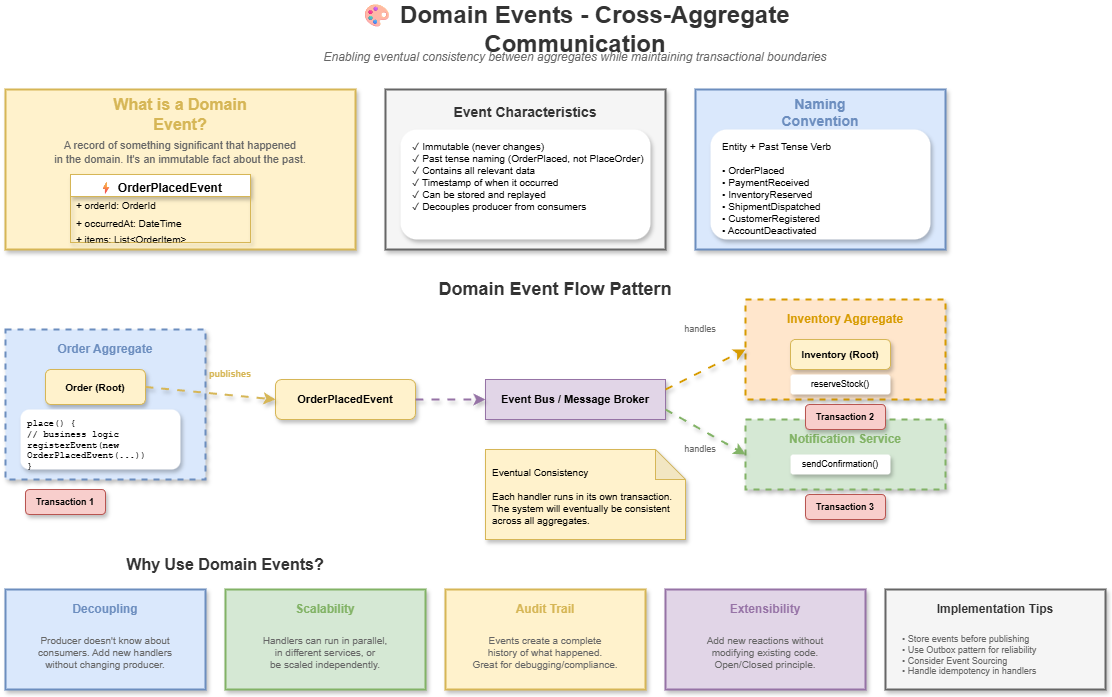

The diagram above was exported from draw.io. Its source (the exported page's mxGraphModel, read from the mxfile embedded in the PNG):
<mxGraphModel dx="1136" dy="466" grid="1" gridSize="10" guides="1" tooltips="1" connect="1" arrows="1" fold="1" page="1" pageScale="1" pageWidth="1600" pageHeight="1000" math="0" shadow="0">
  <root>
    <mxCell id="0" />
    <mxCell id="1" parent="0" />
    <mxCell id="title" value="🎨 Domain Events - Cross-Aggregate Communication" style="text;html=1;strokeColor=none;fillColor=none;align=center;verticalAlign=middle;whiteSpace=wrap;rounded=0;fontSize=24;fontStyle=1;fontColor=#333333;" parent="1" vertex="1">
      <mxGeometry x="400" y="20" width="500" height="40" as="geometry" />
    </mxCell>
    <mxCell id="subtitle" value="Enabling eventual consistency between aggregates while maintaining transactional boundaries" style="text;html=1;strokeColor=none;fillColor=none;align=center;verticalAlign=middle;whiteSpace=wrap;rounded=0;fontSize=12;fontStyle=2;fontColor=#666666;" parent="1" vertex="1">
      <mxGeometry x="350" y="55" width="600" height="25" as="geometry" />
    </mxCell>
    <mxCell id="def-box" value="" style="rounded=0;whiteSpace=wrap;html=1;fillColor=#fff2cc;strokeColor=#d6b656;strokeWidth=2;shadow=1;" parent="1" vertex="1">
      <mxGeometry x="80" y="100" width="350" height="160" as="geometry" />
    </mxCell>
    <mxCell id="def-title" value="What is a Domain Event?" style="text;html=1;strokeColor=none;fillColor=none;align=center;verticalAlign=middle;whiteSpace=wrap;rounded=0;fontSize=16;fontStyle=1;fontColor=#d6b656;" parent="1" vertex="1">
      <mxGeometry x="160" y="110" width="190" height="30" as="geometry" />
    </mxCell>
    <mxCell id="def-desc" value="A record of something significant that happened&#10;in the domain. It's an immutable fact about the past." style="text;html=1;strokeColor=none;fillColor=none;align=center;verticalAlign=middle;whiteSpace=wrap;rounded=0;fontSize=11;fontColor=#666666;" parent="1" vertex="1">
      <mxGeometry x="100" y="145" width="310" height="35" as="geometry" />
    </mxCell>
    <mxCell id="event-example" value="⚡ OrderPlacedEvent" style="swimlane;fontStyle=1;align=center;verticalAlign=top;childLayout=stackLayout;horizontal=1;startSize=22;horizontalStack=0;resizeParent=1;resizeParentMax=0;resizeLast=0;collapsible=0;marginBottom=0;fillColor=#ffffff;strokeColor=#d6b656;shadow=1;rounded=0" parent="1" vertex="1">
      <mxGeometry x="145" y="185" width="180" height="68" as="geometry" />
    </mxCell>
    <mxCell id="event-id" value="+ orderId: OrderId" style="text;strokeColor=none;fillColor=none;align=left;verticalAlign=middle;spacingLeft=4;spacingRight=4;overflow=hidden;rotatable=0;points=[[0,0.5],[1,0.5]];portConstraint=eastwest;fontSize=10;" parent="event-example" vertex="1">
      <mxGeometry y="22" width="180" height="18" as="geometry" />
    </mxCell>
    <mxCell id="event-time" value="+ occurredAt: DateTime" style="text;strokeColor=none;fillColor=none;align=left;verticalAlign=middle;spacingLeft=4;spacingRight=4;overflow=hidden;rotatable=0;points=[[0,0.5],[1,0.5]];portConstraint=eastwest;fontSize=10;" parent="event-example" vertex="1">
      <mxGeometry y="40" width="180" height="18" as="geometry" />
    </mxCell>
    <mxCell id="event-data" value="+ items: List&lt;OrderItem&gt;" style="text;strokeColor=none;fillColor=none;align=left;verticalAlign=middle;spacingLeft=4;spacingRight=4;overflow=hidden;rotatable=0;points=[[0,0.5],[1,0.5]];portConstraint=eastwest;fontSize=10;" parent="event-example" vertex="1">
      <mxGeometry y="58" width="180" height="10" as="geometry" />
    </mxCell>
    <mxCell id="char-box" value="" style="rounded=0;whiteSpace=wrap;html=1;fillColor=#f5f5f5;strokeColor=#666666;strokeWidth=2;shadow=1;" parent="1" vertex="1">
      <mxGeometry x="460" y="100" width="280" height="160" as="geometry" />
    </mxCell>
    <mxCell id="char-title" value="Event Characteristics" style="text;html=1;strokeColor=none;fillColor=none;align=center;verticalAlign=middle;whiteSpace=wrap;rounded=0;fontSize=14;fontStyle=1;fontColor=#333333;" parent="1" vertex="1">
      <mxGeometry x="520" y="110" width="160" height="25" as="geometry" />
    </mxCell>
    <mxCell id="char-list" value="✓ Immutable (never changes)&#10;✓ Past tense naming (OrderPlaced, not PlaceOrder)&#10;✓ Contains all relevant data&#10;✓ Timestamp of when it occurred&#10;✓ Can be stored and replayed&#10;✓ Decouples producer from consumers" style="text;html=1;strokeColor=none;fillColor=#ffffff;align=left;verticalAlign=top;whiteSpace=wrap;rounded=1;fontSize=10;spacingLeft=10;spacingTop=5;shadow=1;" parent="1" vertex="1">
      <mxGeometry x="475" y="140" width="250" height="110" as="geometry" />
    </mxCell>
    <mxCell id="naming-box" value="" style="rounded=0;whiteSpace=wrap;html=1;fillColor=#dae8fc;strokeColor=#6c8ebf;strokeWidth=2;shadow=1;" parent="1" vertex="1">
      <mxGeometry x="770" y="100" width="250" height="160" as="geometry" />
    </mxCell>
    <mxCell id="naming-title" value="Naming Convention" style="text;html=1;strokeColor=none;fillColor=none;align=center;verticalAlign=middle;whiteSpace=wrap;rounded=0;fontSize=14;fontStyle=1;fontColor=#6c8ebf;" parent="1" vertex="1">
      <mxGeometry x="830" y="110" width="130" height="25" as="geometry" />
    </mxCell>
    <mxCell id="naming-list" value="Entity + Past Tense Verb&#10;&#10;• OrderPlaced&#10;• PaymentReceived&#10;• InventoryReserved&#10;• ShipmentDispatched&#10;• CustomerRegistered&#10;• AccountDeactivated" style="text;html=1;strokeColor=none;fillColor=#ffffff;align=left;verticalAlign=top;whiteSpace=wrap;rounded=1;fontSize=10;spacingLeft=10;spacingTop=5;shadow=1;" parent="1" vertex="1">
      <mxGeometry x="785" y="140" width="220" height="110" as="geometry" />
    </mxCell>
    <mxCell id="flow-title" value="Domain Event Flow Pattern" style="text;html=1;strokeColor=none;fillColor=none;align=center;verticalAlign=middle;whiteSpace=wrap;rounded=0;fontSize=18;fontStyle=1;fontColor=#333333;" parent="1" vertex="1">
      <mxGeometry x="480" y="285" width="300" height="30" as="geometry" />
    </mxCell>
    <mxCell id="order-agg" value="" style="rounded=0;whiteSpace=wrap;html=1;fillColor=#dae8fc;strokeColor=#6c8ebf;strokeWidth=2;dashed=1;shadow=1;" parent="1" vertex="1">
      <mxGeometry x="80" y="340" width="200" height="150" as="geometry" />
    </mxCell>
    <mxCell id="order-label" value="Order Aggregate" style="text;html=1;strokeColor=none;fillColor=none;align=center;verticalAlign=middle;whiteSpace=wrap;rounded=0;fontSize=12;fontStyle=1;fontColor=#6c8ebf;" parent="1" vertex="1">
      <mxGeometry x="120" y="350" width="120" height="20" as="geometry" />
    </mxCell>
    <mxCell id="order-root" value="Order (Root)" style="rounded=1;whiteSpace=wrap;html=1;fillColor=#fff2cc;strokeColor=#d6b656;fontSize=10;fontStyle=1;shadow=1;" parent="1" vertex="1">
      <mxGeometry x="120" y="380" width="100" height="35" as="geometry" />
    </mxCell>
    <mxCell id="order-method" value="place() {&#10;  // business logic&#10;  registerEvent(new&#10;    OrderPlacedEvent(...))&#10;}" style="text;html=1;strokeColor=none;fillColor=#ffffff;align=left;verticalAlign=top;whiteSpace=wrap;rounded=1;fontSize=9;fontFamily=Courier New;spacingLeft=5;spacingTop=3;shadow=1;" parent="1" vertex="1">
      <mxGeometry x="95" y="420" width="160" height="60" as="geometry" />
    </mxCell>
    <mxCell id="event-flow" value="OrderPlacedEvent" style="rounded=1;whiteSpace=wrap;html=1;fillColor=#fff2cc;strokeColor=#d6b656;fontSize=11;fontStyle=1;shadow=1;" parent="1" vertex="1">
      <mxGeometry x="350" y="390" width="140" height="40" as="geometry" />
    </mxCell>
    <mxCell id="event-arrow1" value="" style="endArrow=classic;html=1;strokeWidth=2;strokeColor=#d6b656;entryX=0;entryY=0.5;entryDx=0;entryDy=0;exitX=1;exitY=0.5;exitDx=0;exitDy=0;shadow=1;curved=1;flowAnimation=1;jumpStyle=arc" parent="1" source="order-root" target="event-flow" edge="1">
      <mxGeometry relative="1" as="geometry" />
    </mxCell>
    <mxCell id="publish-label" value="publishes" style="text;html=1;strokeColor=none;fillColor=none;align=center;verticalAlign=middle;whiteSpace=wrap;rounded=0;fontSize=9;fontColor=#d6b656;fontStyle=1;" parent="1" vertex="1">
      <mxGeometry x="280" y="375" width="50" height="20" as="geometry" />
    </mxCell>
    <mxCell id="bus" value="Event Bus / Message Broker" style="rounded=0;whiteSpace=wrap;html=1;fillColor=#e1d5e7;strokeColor=#9673a6;fontSize=11;fontStyle=1;shadow=1;" parent="1" vertex="1">
      <mxGeometry x="560" y="390" width="180" height="40" as="geometry" />
    </mxCell>
    <mxCell id="event-arrow2" value="" style="endArrow=classic;html=1;strokeWidth=2;strokeColor=#9673a6;entryX=0;entryY=0.5;entryDx=0;entryDy=0;exitX=1;exitY=0.5;exitDx=0;exitDy=0;shadow=1;curved=1;flowAnimation=1;jumpStyle=arc" parent="1" source="event-flow" target="bus" edge="1">
      <mxGeometry relative="1" as="geometry" />
    </mxCell>
    <mxCell id="inv-agg" value="" style="rounded=0;whiteSpace=wrap;html=1;fillColor=#ffe6cc;strokeColor=#d79b00;strokeWidth=2;dashed=1;shadow=1;" parent="1" vertex="1">
      <mxGeometry x="820" y="310" width="200" height="100" as="geometry" />
    </mxCell>
    <mxCell id="inv-label" value="Inventory Aggregate" style="text;html=1;strokeColor=none;fillColor=none;align=center;verticalAlign=middle;whiteSpace=wrap;rounded=0;fontSize=12;fontStyle=1;fontColor=#d79b00;" parent="1" vertex="1">
      <mxGeometry x="855" y="320" width="130" height="20" as="geometry" />
    </mxCell>
    <mxCell id="inv-root" value="Inventory (Root)" style="rounded=1;whiteSpace=wrap;html=1;fillColor=#fff2cc;strokeColor=#d6b656;fontSize=10;fontStyle=1;shadow=1;" parent="1" vertex="1">
      <mxGeometry x="865" y="350" width="100" height="30" as="geometry" />
    </mxCell>
    <mxCell id="inv-action" value="reserveStock()" style="text;html=1;strokeColor=none;fillColor=#ffffff;align=center;verticalAlign=middle;whiteSpace=wrap;rounded=1;fontSize=9;shadow=1;" parent="1" vertex="1">
      <mxGeometry x="865" y="385" width="100" height="20" as="geometry" />
    </mxCell>
    <mxCell id="notif-agg" value="" style="rounded=0;whiteSpace=wrap;html=1;fillColor=#d5e8d4;strokeColor=#82b366;strokeWidth=2;dashed=1;shadow=1;" parent="1" vertex="1">
      <mxGeometry x="820" y="430" width="200" height="70" as="geometry" />
    </mxCell>
    <mxCell id="notif-label" value="Notification Service" style="text;html=1;strokeColor=none;fillColor=none;align=center;verticalAlign=middle;whiteSpace=wrap;rounded=0;fontSize=12;fontStyle=1;fontColor=#82b366;" parent="1" vertex="1">
      <mxGeometry x="855" y="440" width="130" height="20" as="geometry" />
    </mxCell>
    <mxCell id="notif-action" value="sendConfirmation()" style="text;html=1;strokeColor=none;fillColor=#ffffff;align=center;verticalAlign=middle;whiteSpace=wrap;rounded=1;fontSize=9;shadow=1;" parent="1" vertex="1">
      <mxGeometry x="865" y="465" width="100" height="20" as="geometry" />
    </mxCell>
    <mxCell id="handler-arrow1" value="" style="endArrow=classic;html=1;strokeWidth=2;strokeColor=#d79b00;exitX=1;exitY=0.25;exitDx=0;exitDy=0;entryX=0;entryY=0.5;entryDx=0;entryDy=0;shadow=1;curved=1;flowAnimation=1;jumpStyle=arc" parent="1" source="bus" target="inv-agg" edge="1">
      <mxGeometry relative="1" as="geometry" />
    </mxCell>
    <mxCell id="handler-arrow2" value="" style="endArrow=classic;html=1;strokeWidth=2;strokeColor=#82b366;exitX=1;exitY=0.75;exitDx=0;exitDy=0;entryX=0;entryY=0.5;entryDx=0;entryDy=0;shadow=1;curved=1;flowAnimation=1;jumpStyle=arc" parent="1" source="bus" target="notif-agg" edge="1">
      <mxGeometry relative="1" as="geometry" />
    </mxCell>
    <mxCell id="handler1-label" value="handles" style="text;html=1;strokeColor=none;fillColor=none;align=center;verticalAlign=middle;whiteSpace=wrap;rounded=0;fontSize=9;fontColor=#666666;" parent="1" vertex="1">
      <mxGeometry x="755" y="330" width="40" height="20" as="geometry" />
    </mxCell>
    <mxCell id="handler2-label" value="handles" style="text;html=1;strokeColor=none;fillColor=none;align=center;verticalAlign=middle;whiteSpace=wrap;rounded=0;fontSize=9;fontColor=#666666;" parent="1" vertex="1">
      <mxGeometry x="755" y="450" width="40" height="20" as="geometry" />
    </mxCell>
    <mxCell id="tx1" value="Transaction 1" style="text;html=1;strokeColor=#b85450;fillColor=#f8cecc;align=center;verticalAlign=middle;whiteSpace=wrap;rounded=1;fontSize=9;fontStyle=1;shadow=1;" parent="1" vertex="1">
      <mxGeometry x="100" y="500" width="80" height="25" as="geometry" />
    </mxCell>
    <mxCell id="tx2" value="Transaction 2" style="text;html=1;strokeColor=#b85450;fillColor=#f8cecc;align=center;verticalAlign=middle;whiteSpace=wrap;rounded=1;fontSize=9;fontStyle=1;shadow=1;" parent="1" vertex="1">
      <mxGeometry x="880" y="415" width="80" height="25" as="geometry" />
    </mxCell>
    <mxCell id="tx3" value="Transaction 3" style="text;html=1;strokeColor=#b85450;fillColor=#f8cecc;align=center;verticalAlign=middle;whiteSpace=wrap;rounded=1;fontSize=9;fontStyle=1;shadow=1;" parent="1" vertex="1">
      <mxGeometry x="880" y="505" width="80" height="25" as="geometry" />
    </mxCell>
    <mxCell id="ec-note" value="Eventual Consistency&#10;&#10;Each handler runs in its own transaction.&#10;The system will eventually be consistent&#10;across all aggregates." style="shape=note;whiteSpace=wrap;html=1;backgroundOutline=1;darkOpacity=0.05;fillColor=#fff2cc;strokeColor=#d6b656;fontSize=10;align=left;spacingLeft=5;spacingTop=3;shadow=1;" parent="1" vertex="1">
      <mxGeometry x="560" y="460" width="200" height="90" as="geometry" />
    </mxCell>
    <mxCell id="benefits-title" value="Why Use Domain Events?" style="text;html=1;strokeColor=none;fillColor=none;align=center;verticalAlign=middle;whiteSpace=wrap;rounded=0;fontSize=16;fontStyle=1;fontColor=#333333;" parent="1" vertex="1">
      <mxGeometry x="200" y="560" width="200" height="30" as="geometry" />
    </mxCell>
    <mxCell id="benefit1" value="" style="rounded=0;whiteSpace=wrap;html=1;fillColor=#dae8fc;strokeColor=#6c8ebf;strokeWidth=2;shadow=1;" parent="1" vertex="1">
      <mxGeometry x="80" y="600" width="200" height="100" as="geometry" />
    </mxCell>
    <mxCell id="benefit1-title" value="Decoupling" style="text;html=1;strokeColor=none;fillColor=none;align=center;verticalAlign=middle;whiteSpace=wrap;rounded=0;fontSize=12;fontStyle=1;fontColor=#6c8ebf;" parent="1" vertex="1">
      <mxGeometry x="140" y="610" width="80" height="20" as="geometry" />
    </mxCell>
    <mxCell id="benefit1-desc" value="Producer doesn't know about&#10;consumers. Add new handlers&#10;without changing producer." style="text;html=1;strokeColor=none;fillColor=none;align=center;verticalAlign=middle;whiteSpace=wrap;rounded=0;fontSize=10;fontColor=#666666;" parent="1" vertex="1">
      <mxGeometry x="95" y="635" width="170" height="55" as="geometry" />
    </mxCell>
    <mxCell id="benefit2" value="" style="rounded=0;whiteSpace=wrap;html=1;fillColor=#d5e8d4;strokeColor=#82b366;strokeWidth=2;shadow=1;" parent="1" vertex="1">
      <mxGeometry x="300" y="600" width="200" height="100" as="geometry" />
    </mxCell>
    <mxCell id="benefit2-title" value="Scalability" style="text;html=1;strokeColor=none;fillColor=none;align=center;verticalAlign=middle;whiteSpace=wrap;rounded=0;fontSize=12;fontStyle=1;fontColor=#82b366;" parent="1" vertex="1">
      <mxGeometry x="360" y="610" width="80" height="20" as="geometry" />
    </mxCell>
    <mxCell id="benefit2-desc" value="Handlers can run in parallel,&#10;in different services, or&#10;be scaled independently." style="text;html=1;strokeColor=none;fillColor=none;align=center;verticalAlign=middle;whiteSpace=wrap;rounded=0;fontSize=10;fontColor=#666666;" parent="1" vertex="1">
      <mxGeometry x="315" y="635" width="170" height="55" as="geometry" />
    </mxCell>
    <mxCell id="benefit3" value="" style="rounded=0;whiteSpace=wrap;html=1;fillColor=#fff2cc;strokeColor=#d6b656;strokeWidth=2;shadow=1;" parent="1" vertex="1">
      <mxGeometry x="520" y="600" width="200" height="100" as="geometry" />
    </mxCell>
    <mxCell id="benefit3-title" value="Audit Trail" style="text;html=1;strokeColor=none;fillColor=none;align=center;verticalAlign=middle;whiteSpace=wrap;rounded=0;fontSize=12;fontStyle=1;fontColor=#d6b656;" parent="1" vertex="1">
      <mxGeometry x="580" y="610" width="80" height="20" as="geometry" />
    </mxCell>
    <mxCell id="benefit3-desc" value="Events create a complete&#10;history of what happened.&#10;Great for debugging/compliance." style="text;html=1;strokeColor=none;fillColor=none;align=center;verticalAlign=middle;whiteSpace=wrap;rounded=0;fontSize=10;fontColor=#666666;" parent="1" vertex="1">
      <mxGeometry x="535" y="635" width="170" height="55" as="geometry" />
    </mxCell>
    <mxCell id="benefit4" value="" style="rounded=0;whiteSpace=wrap;html=1;fillColor=#e1d5e7;strokeColor=#9673a6;strokeWidth=2;shadow=1;" parent="1" vertex="1">
      <mxGeometry x="740" y="600" width="200" height="100" as="geometry" />
    </mxCell>
    <mxCell id="benefit4-title" value="Extensibility" style="text;html=1;strokeColor=none;fillColor=none;align=center;verticalAlign=middle;whiteSpace=wrap;rounded=0;fontSize=12;fontStyle=1;fontColor=#9673a6;" parent="1" vertex="1">
      <mxGeometry x="800" y="610" width="80" height="20" as="geometry" />
    </mxCell>
    <mxCell id="benefit4-desc" value="Add new reactions without&#10;modifying existing code.&#10;Open/Closed principle." style="text;html=1;strokeColor=none;fillColor=none;align=center;verticalAlign=middle;whiteSpace=wrap;rounded=0;fontSize=10;fontColor=#666666;" parent="1" vertex="1">
      <mxGeometry x="755" y="635" width="170" height="55" as="geometry" />
    </mxCell>
    <mxCell id="tips-box" value="" style="rounded=0;whiteSpace=wrap;html=1;fillColor=#f5f5f5;strokeColor=#666666;strokeWidth=2;shadow=1;" parent="1" vertex="1">
      <mxGeometry x="960" y="600" width="220" height="100" as="geometry" />
    </mxCell>
    <mxCell id="tips-title" value="Implementation Tips" style="text;html=1;strokeColor=none;fillColor=none;align=center;verticalAlign=middle;whiteSpace=wrap;rounded=0;fontSize=12;fontStyle=1;fontColor=#333333;" parent="1" vertex="1">
      <mxGeometry x="1010" y="610" width="120" height="20" as="geometry" />
    </mxCell>
    <mxCell id="tips-list" value="• Store events before publishing&#10;• Use Outbox pattern for reliability&#10;• Consider Event Sourcing&#10;• Handle idempotency in handlers" style="text;html=1;strokeColor=none;fillColor=none;align=left;verticalAlign=top;whiteSpace=wrap;rounded=0;fontSize=9;fontColor=#666666;spacingLeft=5;spacingTop=3;" parent="1" vertex="1">
      <mxGeometry x="970" y="635" width="200" height="60" as="geometry" />
    </mxCell>
  </root>
</mxGraphModel>